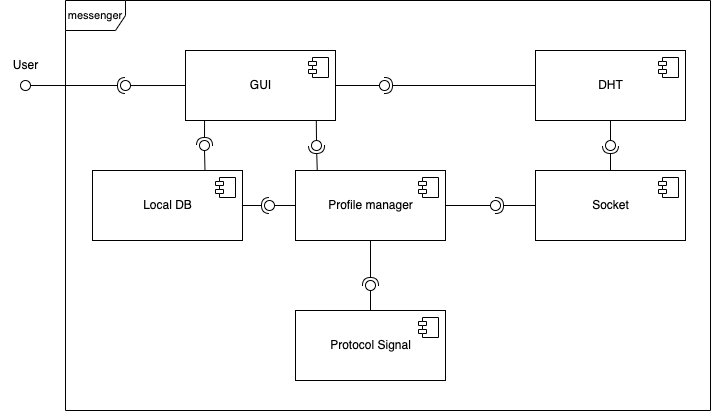

The diagram above was exported from draw.io. Its source (the exported page's mxGraphModel, read from the mxfile embedded in the PNG):
<mxGraphModel dx="946" dy="557" grid="1" gridSize="10" guides="1" tooltips="1" connect="1" arrows="1" fold="1" page="1" pageScale="1" pageWidth="827" pageHeight="1169" math="0" shadow="0">
  <root>
    <mxCell id="0" />
    <mxCell id="1" parent="0" />
    <mxCell id="DYXvaE_eHCoGTMOjjLN6-1" value="GUI" style="html=1;dropTarget=0;" parent="1" vertex="1">
      <mxGeometry x="220" y="90" width="150" height="70" as="geometry" />
    </mxCell>
    <mxCell id="DYXvaE_eHCoGTMOjjLN6-2" value="" style="shape=module;jettyWidth=8;jettyHeight=4;" parent="DYXvaE_eHCoGTMOjjLN6-1" vertex="1">
      <mxGeometry x="1" width="20" height="20" relative="1" as="geometry">
        <mxPoint x="-27" y="7" as="offset" />
      </mxGeometry>
    </mxCell>
    <mxCell id="DYXvaE_eHCoGTMOjjLN6-3" value="Local DB" style="html=1;dropTarget=0;" parent="1" vertex="1">
      <mxGeometry x="127" y="210" width="150" height="70" as="geometry" />
    </mxCell>
    <mxCell id="DYXvaE_eHCoGTMOjjLN6-4" value="" style="shape=module;jettyWidth=8;jettyHeight=4;" parent="DYXvaE_eHCoGTMOjjLN6-3" vertex="1">
      <mxGeometry x="1" width="20" height="20" relative="1" as="geometry">
        <mxPoint x="-27" y="7" as="offset" />
      </mxGeometry>
    </mxCell>
    <mxCell id="DYXvaE_eHCoGTMOjjLN6-5" value="DHT" style="html=1;dropTarget=0;" parent="1" vertex="1">
      <mxGeometry x="570" y="90" width="150" height="70" as="geometry" />
    </mxCell>
    <mxCell id="DYXvaE_eHCoGTMOjjLN6-6" value="" style="shape=module;jettyWidth=8;jettyHeight=4;" parent="DYXvaE_eHCoGTMOjjLN6-5" vertex="1">
      <mxGeometry x="1" width="20" height="20" relative="1" as="geometry">
        <mxPoint x="-27" y="7" as="offset" />
      </mxGeometry>
    </mxCell>
    <mxCell id="DYXvaE_eHCoGTMOjjLN6-7" value="Socket" style="html=1;dropTarget=0;" parent="1" vertex="1">
      <mxGeometry x="570" y="210" width="150" height="70" as="geometry" />
    </mxCell>
    <mxCell id="DYXvaE_eHCoGTMOjjLN6-8" value="" style="shape=module;jettyWidth=8;jettyHeight=4;" parent="DYXvaE_eHCoGTMOjjLN6-7" vertex="1">
      <mxGeometry x="1" width="20" height="20" relative="1" as="geometry">
        <mxPoint x="-27" y="7" as="offset" />
      </mxGeometry>
    </mxCell>
    <mxCell id="DYXvaE_eHCoGTMOjjLN6-9" value="Protocol Signal" style="html=1;dropTarget=0;" parent="1" vertex="1">
      <mxGeometry x="330" y="350" width="150" height="70" as="geometry" />
    </mxCell>
    <mxCell id="DYXvaE_eHCoGTMOjjLN6-10" value="" style="shape=module;jettyWidth=8;jettyHeight=4;" parent="DYXvaE_eHCoGTMOjjLN6-9" vertex="1">
      <mxGeometry x="1" width="20" height="20" relative="1" as="geometry">
        <mxPoint x="-27" y="7" as="offset" />
      </mxGeometry>
    </mxCell>
    <mxCell id="DYXvaE_eHCoGTMOjjLN6-11" value="Profile manager" style="html=1;dropTarget=0;" parent="1" vertex="1">
      <mxGeometry x="330" y="210" width="150" height="70" as="geometry" />
    </mxCell>
    <mxCell id="DYXvaE_eHCoGTMOjjLN6-12" value="" style="shape=module;jettyWidth=8;jettyHeight=4;" parent="DYXvaE_eHCoGTMOjjLN6-11" vertex="1">
      <mxGeometry x="1" width="20" height="20" relative="1" as="geometry">
        <mxPoint x="-27" y="7" as="offset" />
      </mxGeometry>
    </mxCell>
    <mxCell id="DYXvaE_eHCoGTMOjjLN6-13" value="User" style="text;html=1;align=center;verticalAlign=middle;resizable=0;points=[];autosize=1;strokeColor=none;fillColor=none;" parent="1" vertex="1">
      <mxGeometry x="35" y="90" width="50" height="30" as="geometry" />
    </mxCell>
    <mxCell id="DYXvaE_eHCoGTMOjjLN6-14" value="" style="rounded=0;orthogonalLoop=1;jettySize=auto;html=1;endArrow=none;endFill=0;sketch=0;sourcePerimeterSpacing=0;targetPerimeterSpacing=0;exitX=0;exitY=0.5;exitDx=0;exitDy=0;" parent="1" source="DYXvaE_eHCoGTMOjjLN6-1" target="DYXvaE_eHCoGTMOjjLN6-16" edge="1">
      <mxGeometry relative="1" as="geometry">
        <mxPoint x="196" y="125" as="sourcePoint" />
      </mxGeometry>
    </mxCell>
    <mxCell id="DYXvaE_eHCoGTMOjjLN6-15" value="" style="rounded=0;orthogonalLoop=1;jettySize=auto;html=1;endArrow=halfCircle;endFill=0;endSize=6;strokeWidth=1;sketch=0;" parent="1" source="DYXvaE_eHCoGTMOjjLN6-17" edge="1">
      <mxGeometry relative="1" as="geometry">
        <mxPoint x="130" y="140" as="sourcePoint" />
        <mxPoint x="160" y="125" as="targetPoint" />
      </mxGeometry>
    </mxCell>
    <mxCell id="DYXvaE_eHCoGTMOjjLN6-16" value="" style="ellipse;whiteSpace=wrap;html=1;align=center;aspect=fixed;resizable=0;points=[];outlineConnect=0;sketch=0;direction=west;rotation=10;" parent="1" vertex="1">
      <mxGeometry x="155" y="120" width="10" height="10" as="geometry" />
    </mxCell>
    <mxCell id="DYXvaE_eHCoGTMOjjLN6-17" value="" style="ellipse;whiteSpace=wrap;html=1;align=center;aspect=fixed;resizable=0;points=[];outlineConnect=0;sketch=0;direction=west;rotation=10;" parent="1" vertex="1">
      <mxGeometry x="55" y="120" width="10" height="10" as="geometry" />
    </mxCell>
    <mxCell id="DYXvaE_eHCoGTMOjjLN6-24" value="" style="rounded=0;orthogonalLoop=1;jettySize=auto;html=1;endArrow=none;endFill=0;sketch=0;sourcePerimeterSpacing=0;targetPerimeterSpacing=0;exitX=1;exitY=0.5;exitDx=0;exitDy=0;" parent="1" source="DYXvaE_eHCoGTMOjjLN6-1" target="DYXvaE_eHCoGTMOjjLN6-26" edge="1">
      <mxGeometry relative="1" as="geometry">
        <mxPoint x="430" y="125" as="sourcePoint" />
      </mxGeometry>
    </mxCell>
    <mxCell id="DYXvaE_eHCoGTMOjjLN6-25" value="" style="rounded=0;orthogonalLoop=1;jettySize=auto;html=1;endArrow=halfCircle;endFill=0;entryX=0.5;entryY=0.5;endSize=6;strokeWidth=1;sketch=0;exitX=0;exitY=0.5;exitDx=0;exitDy=0;" parent="1" source="DYXvaE_eHCoGTMOjjLN6-5" target="DYXvaE_eHCoGTMOjjLN6-26" edge="1">
      <mxGeometry relative="1" as="geometry">
        <mxPoint x="470" y="125" as="sourcePoint" />
      </mxGeometry>
    </mxCell>
    <mxCell id="DYXvaE_eHCoGTMOjjLN6-26" value="" style="ellipse;whiteSpace=wrap;html=1;align=center;aspect=fixed;resizable=0;points=[];outlineConnect=0;sketch=0;" parent="1" vertex="1">
      <mxGeometry x="414" y="120" width="10" height="10" as="geometry" />
    </mxCell>
    <mxCell id="DYXvaE_eHCoGTMOjjLN6-27" value="" style="rounded=0;orthogonalLoop=1;jettySize=auto;html=1;endArrow=none;endFill=0;sketch=0;sourcePerimeterSpacing=0;targetPerimeterSpacing=0;exitX=0.5;exitY=0;exitDx=0;exitDy=0;" parent="1" source="DYXvaE_eHCoGTMOjjLN6-9" target="DYXvaE_eHCoGTMOjjLN6-29" edge="1">
      <mxGeometry relative="1" as="geometry">
        <mxPoint x="384" y="415" as="sourcePoint" />
      </mxGeometry>
    </mxCell>
    <mxCell id="DYXvaE_eHCoGTMOjjLN6-28" value="" style="rounded=0;orthogonalLoop=1;jettySize=auto;html=1;endArrow=halfCircle;endFill=0;entryX=0.5;entryY=0.5;endSize=6;strokeWidth=1;sketch=0;exitX=0.5;exitY=1;exitDx=0;exitDy=0;" parent="1" source="DYXvaE_eHCoGTMOjjLN6-11" target="DYXvaE_eHCoGTMOjjLN6-29" edge="1">
      <mxGeometry relative="1" as="geometry">
        <mxPoint x="424" y="415" as="sourcePoint" />
      </mxGeometry>
    </mxCell>
    <mxCell id="DYXvaE_eHCoGTMOjjLN6-29" value="" style="ellipse;whiteSpace=wrap;html=1;align=center;aspect=fixed;resizable=0;points=[];outlineConnect=0;sketch=0;" parent="1" vertex="1">
      <mxGeometry x="400" y="320" width="10" height="10" as="geometry" />
    </mxCell>
    <mxCell id="DYXvaE_eHCoGTMOjjLN6-30" value="" style="rounded=0;orthogonalLoop=1;jettySize=auto;html=1;endArrow=none;endFill=0;sketch=0;sourcePerimeterSpacing=0;targetPerimeterSpacing=0;exitX=0.5;exitY=1;exitDx=0;exitDy=0;" parent="1" source="DYXvaE_eHCoGTMOjjLN6-5" target="DYXvaE_eHCoGTMOjjLN6-32" edge="1">
      <mxGeometry relative="1" as="geometry">
        <mxPoint x="550" y="185" as="sourcePoint" />
      </mxGeometry>
    </mxCell>
    <mxCell id="DYXvaE_eHCoGTMOjjLN6-31" value="" style="rounded=0;orthogonalLoop=1;jettySize=auto;html=1;endArrow=halfCircle;endFill=0;entryX=0.5;entryY=0.5;endSize=6;strokeWidth=1;sketch=0;exitX=0.5;exitY=0;exitDx=0;exitDy=0;" parent="1" source="DYXvaE_eHCoGTMOjjLN6-7" target="DYXvaE_eHCoGTMOjjLN6-32" edge="1">
      <mxGeometry relative="1" as="geometry">
        <mxPoint x="590" y="185" as="sourcePoint" />
      </mxGeometry>
    </mxCell>
    <mxCell id="DYXvaE_eHCoGTMOjjLN6-32" value="" style="ellipse;whiteSpace=wrap;html=1;align=center;aspect=fixed;resizable=0;points=[];outlineConnect=0;sketch=0;" parent="1" vertex="1">
      <mxGeometry x="640" y="180" width="10" height="10" as="geometry" />
    </mxCell>
    <mxCell id="DYXvaE_eHCoGTMOjjLN6-33" value="" style="rounded=0;orthogonalLoop=1;jettySize=auto;html=1;endArrow=none;endFill=0;sketch=0;sourcePerimeterSpacing=0;targetPerimeterSpacing=0;exitX=1;exitY=0.5;exitDx=0;exitDy=0;" parent="1" source="DYXvaE_eHCoGTMOjjLN6-11" target="DYXvaE_eHCoGTMOjjLN6-35" edge="1">
      <mxGeometry relative="1" as="geometry">
        <mxPoint x="510" y="245" as="sourcePoint" />
      </mxGeometry>
    </mxCell>
    <mxCell id="DYXvaE_eHCoGTMOjjLN6-34" value="" style="rounded=0;orthogonalLoop=1;jettySize=auto;html=1;endArrow=halfCircle;endFill=0;entryX=0.5;entryY=0.5;endSize=6;strokeWidth=1;sketch=0;exitX=0;exitY=0.5;exitDx=0;exitDy=0;" parent="1" source="DYXvaE_eHCoGTMOjjLN6-7" target="DYXvaE_eHCoGTMOjjLN6-35" edge="1">
      <mxGeometry relative="1" as="geometry">
        <mxPoint x="550" y="245" as="sourcePoint" />
      </mxGeometry>
    </mxCell>
    <mxCell id="DYXvaE_eHCoGTMOjjLN6-35" value="" style="ellipse;whiteSpace=wrap;html=1;align=center;aspect=fixed;resizable=0;points=[];outlineConnect=0;sketch=0;" parent="1" vertex="1">
      <mxGeometry x="525" y="240" width="10" height="10" as="geometry" />
    </mxCell>
    <mxCell id="DYXvaE_eHCoGTMOjjLN6-36" value="" style="rounded=0;orthogonalLoop=1;jettySize=auto;html=1;endArrow=none;endFill=0;sketch=0;sourcePerimeterSpacing=0;targetPerimeterSpacing=0;exitX=0.75;exitY=0;exitDx=0;exitDy=0;" parent="1" source="DYXvaE_eHCoGTMOjjLN6-3" target="DYXvaE_eHCoGTMOjjLN6-38" edge="1">
      <mxGeometry relative="1" as="geometry">
        <mxPoint x="240" y="185" as="sourcePoint" />
      </mxGeometry>
    </mxCell>
    <mxCell id="DYXvaE_eHCoGTMOjjLN6-37" value="" style="rounded=0;orthogonalLoop=1;jettySize=auto;html=1;endArrow=halfCircle;endFill=0;entryX=0.5;entryY=0.5;endSize=6;strokeWidth=1;sketch=0;exitX=0.127;exitY=0.999;exitDx=0;exitDy=0;exitPerimeter=0;" parent="1" source="DYXvaE_eHCoGTMOjjLN6-1" target="DYXvaE_eHCoGTMOjjLN6-38" edge="1">
      <mxGeometry relative="1" as="geometry">
        <mxPoint x="280" y="185" as="sourcePoint" />
      </mxGeometry>
    </mxCell>
    <mxCell id="DYXvaE_eHCoGTMOjjLN6-38" value="" style="ellipse;whiteSpace=wrap;html=1;align=center;aspect=fixed;resizable=0;points=[];outlineConnect=0;sketch=0;" parent="1" vertex="1">
      <mxGeometry x="234" y="180" width="10" height="10" as="geometry" />
    </mxCell>
    <mxCell id="DYXvaE_eHCoGTMOjjLN6-39" value="" style="rounded=0;orthogonalLoop=1;jettySize=auto;html=1;endArrow=none;endFill=0;sketch=0;sourcePerimeterSpacing=0;targetPerimeterSpacing=0;exitX=0.872;exitY=0.994;exitDx=0;exitDy=0;exitPerimeter=0;" parent="1" source="DYXvaE_eHCoGTMOjjLN6-1" target="DYXvaE_eHCoGTMOjjLN6-41" edge="1">
      <mxGeometry relative="1" as="geometry">
        <mxPoint x="320" y="185" as="sourcePoint" />
      </mxGeometry>
    </mxCell>
    <mxCell id="DYXvaE_eHCoGTMOjjLN6-40" value="" style="rounded=0;orthogonalLoop=1;jettySize=auto;html=1;endArrow=halfCircle;endFill=0;entryX=0.5;entryY=0.5;endSize=6;strokeWidth=1;sketch=0;exitX=0.145;exitY=-0.001;exitDx=0;exitDy=0;exitPerimeter=0;" parent="1" source="DYXvaE_eHCoGTMOjjLN6-11" edge="1">
      <mxGeometry relative="1" as="geometry">
        <mxPoint x="350.4" y="209.92999999999995" as="sourcePoint" />
        <mxPoint x="351" y="185" as="targetPoint" />
      </mxGeometry>
    </mxCell>
    <mxCell id="DYXvaE_eHCoGTMOjjLN6-41" value="" style="ellipse;whiteSpace=wrap;html=1;align=center;aspect=fixed;resizable=0;points=[];outlineConnect=0;sketch=0;" parent="1" vertex="1">
      <mxGeometry x="346" y="180" width="10" height="10" as="geometry" />
    </mxCell>
    <mxCell id="DYXvaE_eHCoGTMOjjLN6-48" value="" style="rounded=0;orthogonalLoop=1;jettySize=auto;html=1;endArrow=none;endFill=0;sketch=0;sourcePerimeterSpacing=0;targetPerimeterSpacing=0;exitX=0;exitY=0.5;exitDx=0;exitDy=0;" parent="1" source="DYXvaE_eHCoGTMOjjLN6-11" target="DYXvaE_eHCoGTMOjjLN6-50" edge="1">
      <mxGeometry relative="1" as="geometry">
        <mxPoint x="290" y="260" as="sourcePoint" />
      </mxGeometry>
    </mxCell>
    <mxCell id="DYXvaE_eHCoGTMOjjLN6-49" value="" style="rounded=0;orthogonalLoop=1;jettySize=auto;html=1;endArrow=halfCircle;endFill=0;entryX=0.5;entryY=0.5;endSize=6;strokeWidth=1;sketch=0;" parent="1" source="DYXvaE_eHCoGTMOjjLN6-3" target="DYXvaE_eHCoGTMOjjLN6-50" edge="1">
      <mxGeometry relative="1" as="geometry">
        <mxPoint x="317" y="245" as="sourcePoint" />
      </mxGeometry>
    </mxCell>
    <mxCell id="DYXvaE_eHCoGTMOjjLN6-50" value="" style="ellipse;whiteSpace=wrap;html=1;align=center;aspect=fixed;resizable=0;points=[];outlineConnect=0;sketch=0;" parent="1" vertex="1">
      <mxGeometry x="299" y="240" width="10" height="10" as="geometry" />
    </mxCell>
    <mxCell id="DYXvaE_eHCoGTMOjjLN6-51" value="&lt;font style=&quot;font-size: 11px;&quot;&gt;messenger&lt;/font&gt;" style="shape=umlFrame;whiteSpace=wrap;html=1;" parent="1" vertex="1">
      <mxGeometry x="100" y="40" width="645" height="410" as="geometry" />
    </mxCell>
  </root>
</mxGraphModel>